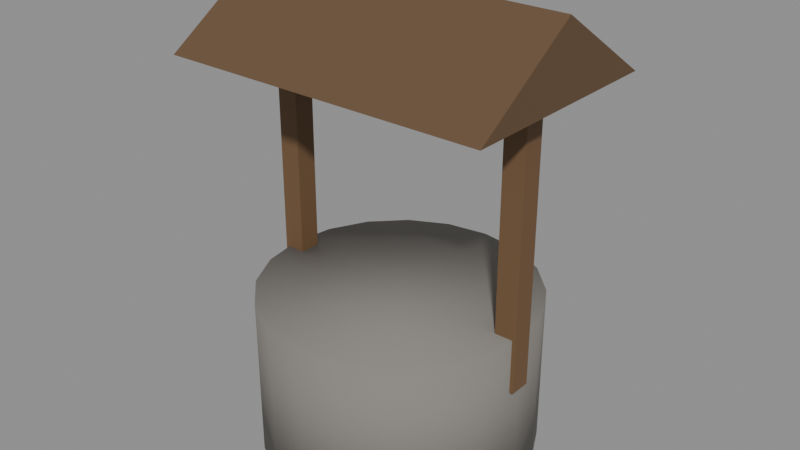 # Source: Well.blend  (saved by Blender 5.3.31; exported with 4.5.12 LTS)
import bpy
from mathutils import Matrix  # noqa: F401  (used for matrix-valued properties, if any)

bpy.ops.wm.read_factory_settings(use_empty=True)
scene = bpy.context.scene
scene.name = 'Scene'

# ---- collections
col_well = bpy.data.collections.new('Well'); scene.collection.children.link(col_well)

# ---- materials (node trees are filled in below, after node groups)
mat_cobblestone_0 = bpy.data.materials.new('Cobblestone_0')
mat_wood_1 = bpy.data.materials.new('Wood_1')
mat_woodplanks_2 = bpy.data.materials.new('WoodPlanks_2')

# ---- material node trees
mat_cobblestone_0.use_nodes = True; mat_cobblestone_0.node_tree.nodes.clear()
_N = mat_cobblestone_0.node_tree.nodes; _L = mat_cobblestone_0.node_tree.links
n0 = _N.new('ShaderNodeBsdfPrincipled'); n0.name = 'Principled BSDF'; n0.location = (-200, 100)
n0.inputs[0].default_value = (0.2232, 0.2086, 0.1878, 1.0)
n0.inputs[2].default_value = 0.85
n0.inputs[10].default_value = 0.005
n1 = _N.new('ShaderNodeOutputMaterial'); n1.name = 'Material Output'; n1.location = (200, 100)
_L.new(n0.outputs[0], n1.inputs[0])
n1.is_active_output = True
mat_wood_1.use_nodes = True; mat_wood_1.node_tree.nodes.clear()
_N = mat_wood_1.node_tree.nodes; _L = mat_wood_1.node_tree.links
n0 = _N.new('ShaderNodeBsdfPrincipled'); n0.name = 'Principled BSDF'; n0.location = (-200, 100)
n0.inputs[0].default_value = (0.162, 0.08866, 0.03955, 1.0)
n0.inputs[2].default_value = 0.7
n0.inputs[10].default_value = 0.005
n1 = _N.new('ShaderNodeOutputMaterial'); n1.name = 'Material Output'; n1.location = (200, 100)
_L.new(n0.outputs[0], n1.inputs[0])
n1.is_active_output = True
mat_woodplanks_2.use_nodes = True; mat_woodplanks_2.node_tree.nodes.clear()
_N = mat_woodplanks_2.node_tree.nodes; _L = mat_woodplanks_2.node_tree.links
n0 = _N.new('ShaderNodeBsdfPrincipled'); n0.name = 'Principled BSDF'; n0.location = (-200, 100)
n0.inputs[0].default_value = (0.1274, 0.07227, 0.03434, 1.0)
n0.inputs[2].default_value = 0.75
n0.inputs[10].default_value = 0.005
n1 = _N.new('ShaderNodeOutputMaterial'); n1.name = 'Material Output'; n1.location = (200, 100)
_L.new(n0.outputs[0], n1.inputs[0])
n1.is_active_output = True

# ---- meshes
me_ring_1 = bpy.data.meshes.new('Ring_1')
me_ring_1.from_pydata([(-0.45, 0.75, -3.397e-08), (0.45, 0.75, 3.397e-08), (-0.45, 0.7133, -0.2318), (0.45, 0.7133, -0.2318), (-0.45, 0.6068, -0.4408), (0.45, 0.6068, -0.4408), (-0.45, 0.4408, -0.6068), (0.45, 0.4408, -0.6068), (-0.45, 0.2318, -0.7133), (0.45, 0.2318, -0.7133), (-0.45, 0.0, -0.75), (0.45, 0.0, -0.75), (-0.45, -0.2318, -0.7133), (0.45, -0.2318, -0.7133), (-0.45, -0.4408, -0.6068), (0.45, -0.4408, -0.6068), (-0.45, -0.6068, -0.4408), (0.45, -0.6068, -0.4408), (-0.45, -0.7133, -0.2318), (0.45, -0.7133, -0.2318), (-0.45, -0.75, -3.397e-08), (0.45, -0.75, 3.397e-08), (-0.45, -0.7133, 0.2318), (0.45, -0.7133, 0.2318), (-0.45, -0.6068, 0.4408), (0.45, -0.6068, 0.4408), (-0.45, -0.4408, 0.6068), (0.45, -0.4408, 0.6068), (-0.45, -0.2318, 0.7133), (0.45, -0.2318, 0.7133), (-0.45, 0.0, 0.75), (0.45, 0.0, 0.75), (-0.45, 0.2318, 0.7133), (0.45, 0.2318, 0.7133), (-0.45, 0.4408, 0.6068), (0.45, 0.4408, 0.6068), (-0.45, 0.6068, 0.4408), (0.45, 0.6068, 0.4408), (-0.45, 0.7133, 0.2318), (0.45, 0.7133, 0.2318)], [], [(0, 1, 3, 2), (2, 3, 5, 4), (4, 5, 7, 6), (6, 7, 9, 8), (8, 9, 11, 10), (10, 11, 13, 12), (12, 13, 15, 14), (14, 15, 17, 16), (16, 17, 19, 18), (18, 19, 21, 20), (20, 21, 23, 22), (22, 23, 25, 24), (24, 25, 27, 26), (26, 27, 29, 28), (28, 29, 31, 30), (30, 31, 33, 32), (32, 33, 35, 34), (34, 35, 37, 36), (3, 1, 39, 37, 35, 33, 31, 29, 27, 25, 23, 21, 19, 17, 15, 13, 11, 9, 7, 5), (36, 37, 39, 38), (38, 39, 1, 0), (0, 2, 4, 6, 8, 10, 12, 14, 16, 18, 20, 22, 24, 26, 28, 30, 32, 34, 36, 38)])
me_ring_1.polygons.foreach_set('use_smooth', [True] * 22)
me_ring_1.materials.append(mat_cobblestone_0)
me_ring_1.update()
me_post_1_2 = bpy.data.meshes.new('Post-1_2')
me_post_1_2.from_pydata([(-0.06, -0.06, -0.8), (-0.06, -0.06, 0.8), (-0.06, 0.06, -0.8), (-0.06, 0.06, 0.8), (0.06, -0.06, -0.8), (0.06, -0.06, 0.8), (0.06, 0.06, -0.8), (0.06, 0.06, 0.8)], [], [(0, 1, 3, 2), (2, 3, 7, 6), (6, 7, 5, 4), (4, 5, 1, 0), (2, 6, 4, 0), (7, 3, 1, 5)])
me_post_1_2.materials.append(mat_wood_1)
me_post_1_2.update()
me_post1_3 = bpy.data.meshes.new('Post1_3')
me_post1_3.from_pydata([(-0.06, -0.06, -0.8), (-0.06, -0.06, 0.8), (-0.06, 0.06, -0.8), (-0.06, 0.06, 0.8), (0.06, -0.06, -0.8), (0.06, -0.06, 0.8), (0.06, 0.06, -0.8), (0.06, 0.06, 0.8)], [], [(0, 1, 3, 2), (2, 3, 7, 6), (6, 7, 5, 4), (4, 5, 1, 0), (2, 6, 4, 0), (7, 3, 1, 5)])
me_post1_3.materials.append(mat_wood_1)
me_post1_3.update()
me_roofa_4 = bpy.data.meshes.new('RoofA_4')
me_roofa_4.from_pydata([(-0.9, -0.3, -0.2), (0.9, -0.3, -0.2), (0.9, 0.3, -0.2), (-0.9, 0.3, -0.2), (-0.9, -0.3, 0.2), (0.9, -0.3, 0.2)], [], [(0, 3, 2, 1), (0, 1, 5, 4), (3, 4, 5, 2), (0, 4, 3), (1, 2, 5)])
me_roofa_4.materials.append(mat_woodplanks_2)
me_roofa_4.update()
me_roofb_5 = bpy.data.meshes.new('RoofB_5')
me_roofb_5.from_pydata([(-0.9, -0.3, -0.2), (0.9, -0.3, -0.2), (0.9, 0.3, -0.2), (-0.9, 0.3, -0.2), (-0.9, -0.3, 0.2), (0.9, -0.3, 0.2)], [], [(0, 3, 2, 1), (0, 1, 5, 4), (3, 4, 5, 2), (0, 4, 3), (1, 2, 5)])
me_roofb_5.materials.append(mat_woodplanks_2)
me_roofb_5.update()

# ---- objects
ob_ring = bpy.data.objects.new('Ring', me_ring_1)
ob_post_1 = bpy.data.objects.new('Post-1', me_post_1_2)
ob_post1 = bpy.data.objects.new('Post1', me_post1_3)
ob_roofa = bpy.data.objects.new('RoofA', me_roofa_4)
ob_roofb = bpy.data.objects.new('RoofB', me_roofb_5)

# ---- transforms, parenting, visibility, modifiers, constraints
ob_ring.location = (0.0, 0.0, 0.45)
ob_ring.rotation_euler = (0.0, -1.571, 0.0)
ob_post_1.location = (-0.7, 0.0, 1.4)
ob_post1.location = (0.7, 0.0, 1.4)
ob_roofa.location = (0.0, 0.3, 2.3)
ob_roofb.location = (0.0, -0.3, 2.3)
ob_roofb.rotation_euler = (0.0, 0.0, 3.142)

# ---- collection membership
col_well.objects.link(ob_ring)
col_well.objects.link(ob_post_1)
col_well.objects.link(ob_post1)
col_well.objects.link(ob_roofa)
col_well.objects.link(ob_roofb)

# ---- scene / render settings (as saved in the file)
scene.frame_start = 1; scene.frame_end = 250; scene.frame_set(1)
scene.render.engine = 'BLENDER_EEVEE_NEXT'
scene.render.bake_bias = 0.0
scene.render.bake_samples = 0
scene.render.compositor_device = 'GPU'
scene.eevee.use_volume_custom_range = False
scene.eevee.fast_gi_thickness_near = 0.1
scene.eevee.fast_gi_thickness_far = 0.0
scene.eevee.ray_tracing_options.screen_trace_thickness = 0.1
bpy.context.view_layer.update()

# ---- added for rendering (the .blend has no active camera and no usable light): camera, sun + grey world if the file has none
cam_auto = bpy.data.cameras.new('AutoCamera')
cam_auto.lens = 50.0
cam_auto.sensor_width = 36.0
cam_auto.clip_end = 1000.0
ob_auto_camera = bpy.data.objects.new('AutoCamera', cam_auto)
scene.collection.objects.link(ob_auto_camera)
ob_auto_camera.location = (3.17016, -3.80419, 3.78613)
ob_auto_camera.rotation_euler = (1.09748, -7.21219e-08, 0.694738)
scene.camera = ob_auto_camera
light_auto_sun = bpy.data.lights.new('AutoSun', 'SUN')
light_auto_sun.energy = 3.0
light_auto_sun.angle = 0.0523599
ob_auto_sun = bpy.data.objects.new('AutoSun', light_auto_sun)
scene.collection.objects.link(ob_auto_sun)
ob_auto_sun.rotation_euler = (0.872665, 0.174533, 0.523599)
if scene.world is None:
    world_auto = bpy.data.worlds.new('AutoWorld')
    world_auto.color = (0.3, 0.3, 0.3)
    scene.world = world_auto
bpy.context.view_layer.update()

